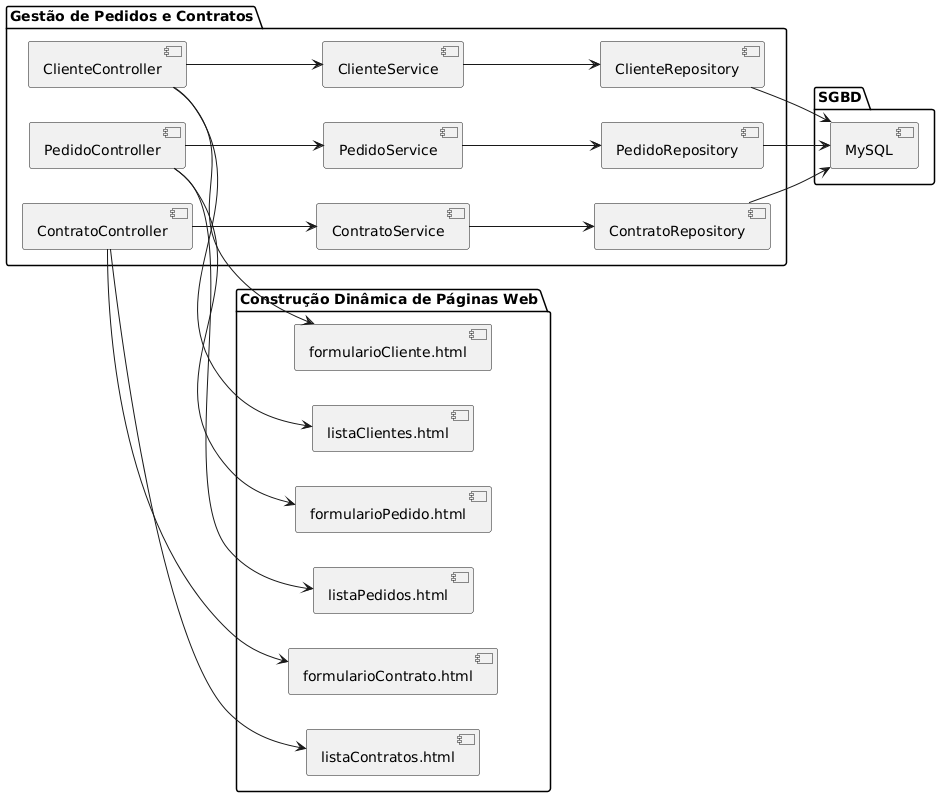

The diagram above was rendered by PlantUML. Its source (embedded in the PNG):
@startuml
left to right direction
package "Gestão de Pedidos e Contratos" {
  [ClienteController]
  [PedidoController]
  [ContratoController]
  [ClienteService]
  [PedidoService]
  [ContratoService]
  [ClienteRepository]
  [PedidoRepository]
  [ContratoRepository]

}

package "SGBD"{
  [MySQL]
 }

package "Construção Dinâmica de Páginas Web" {
  [formularioCliente.html]
  [listaClientes.html]
  [formularioPedido.html]
  [listaPedidos.html]
  [formularioContrato.html]
  [listaContratos.html]
}

[ClienteController] --> [ClienteService]
[PedidoController] --> [PedidoService]
[ContratoController] --> [ContratoService]

[ClienteService] --> [ClienteRepository]
[PedidoService] --> [PedidoRepository]
[ContratoService] --> [ContratoRepository]

[ClienteRepository] --> [MySQL]
[PedidoRepository] --> [MySQL]
[ContratoRepository] --> [MySQL]

[ClienteController] --> [formularioCliente.html]
[ClienteController] --> [listaClientes.html]
[PedidoController] --> [formularioPedido.html]
[PedidoController] --> [listaPedidos.html]
[ContratoController] --> [formularioContrato.html]
[ContratoController] --> [listaContratos.html]
@enduml